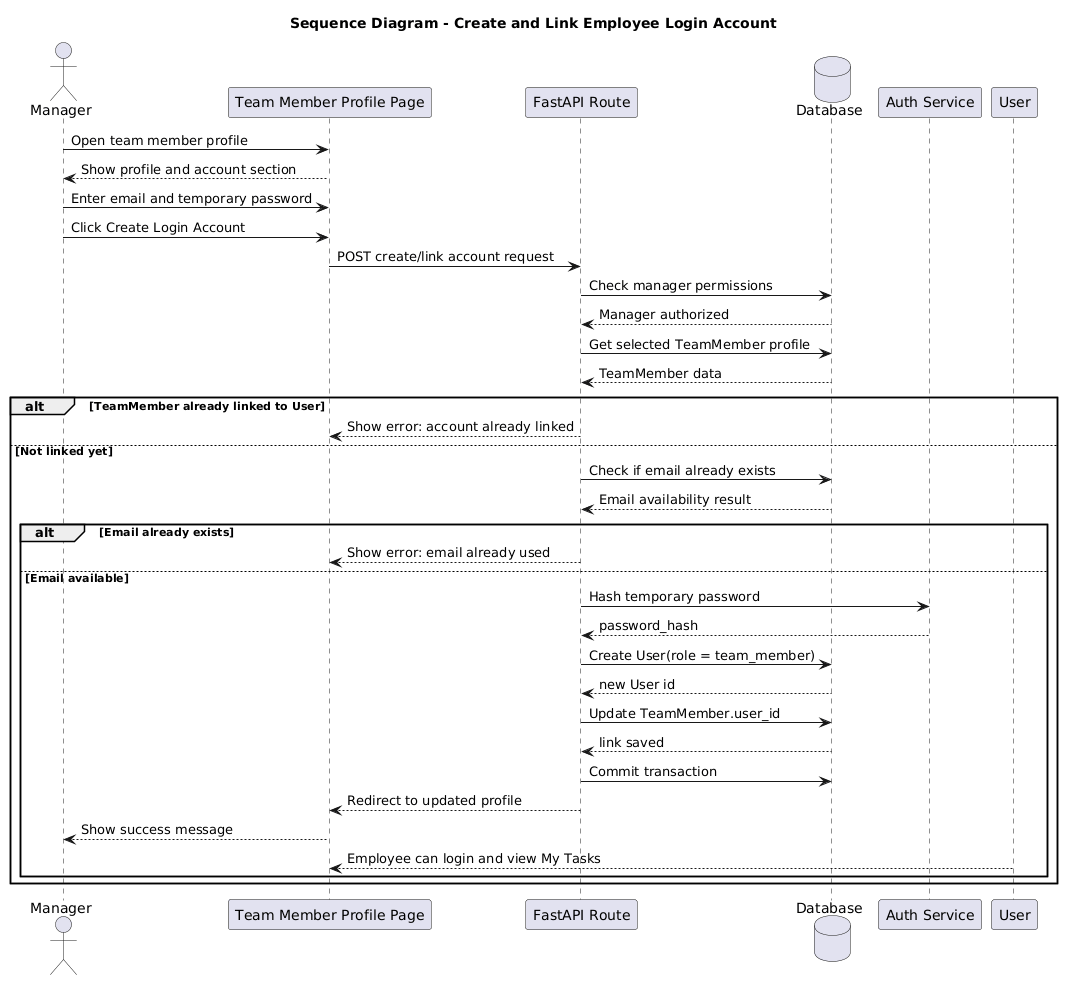

The diagram above was rendered by PlantUML. Its source (embedded in the PNG):
@startuml
title Sequence Diagram - Create and Link Employee Login Account

actor "Manager" as Manager

participant "Team Member Profile Page" as UI
participant "FastAPI Route" as Route
database "Database" as DB
participant "Auth Service" as Auth
participant "User" as User

Manager -> UI : Open team member profile
UI --> Manager : Show profile and account section

Manager -> UI : Enter email and temporary password
Manager -> UI : Click Create Login Account

UI -> Route : POST create/link account request

Route -> DB : Check manager permissions
DB --> Route : Manager authorized

Route -> DB : Get selected TeamMember profile
DB --> Route : TeamMember data

alt TeamMember already linked to User
    Route --> UI : Show error: account already linked
else Not linked yet
    Route -> DB : Check if email already exists
    DB --> Route : Email availability result

    alt Email already exists
        Route --> UI : Show error: email already used
    else Email available
        Route -> Auth : Hash temporary password
        Auth --> Route : password_hash

        Route -> DB : Create User(role = team_member)
        DB --> Route : new User id

        Route -> DB : Update TeamMember.user_id
        DB --> Route : link saved

        Route -> DB : Commit transaction
        Route --> UI : Redirect to updated profile

        UI --> Manager : Show success message
        User --> UI : Employee can login and view My Tasks
    end
end
@enduml